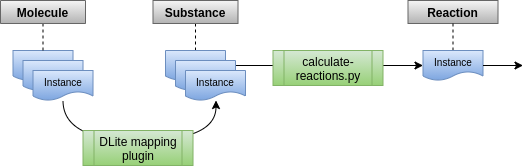

The diagram above was exported from draw.io. Its source (the exported page's mxGraphModel, read from the mxfile embedded in the PNG):
<mxGraphModel dx="1422" dy="715" grid="1" gridSize="10" guides="1" tooltips="1" connect="1" arrows="1" fold="1" page="1" pageScale="1" pageWidth="827" pageHeight="1169" math="0" shadow="0">
  <root>
    <mxCell id="cFgEa3E6WkikDPclgjx3-0" />
    <mxCell id="cFgEa3E6WkikDPclgjx3-1" parent="cFgEa3E6WkikDPclgjx3-0" />
    <mxCell id="soiHzIUpeBGoICOmNecI-6" value="" style="group" vertex="1" connectable="0" parent="cFgEa3E6WkikDPclgjx3-1">
      <mxGeometry x="212.5" y="250" width="90" height="65" as="geometry" />
    </mxCell>
    <mxCell id="soiHzIUpeBGoICOmNecI-7" value="" style="shape=document;whiteSpace=wrap;html=1;boundedLbl=1;fillColor=#dae8fc;gradientColor=#7ea6e0;strokeColor=#6c8ebf;" vertex="1" parent="soiHzIUpeBGoICOmNecI-6">
      <mxGeometry width="60" height="30" as="geometry" />
    </mxCell>
    <mxCell id="soiHzIUpeBGoICOmNecI-8" value="" style="shape=document;whiteSpace=wrap;html=1;boundedLbl=1;fillColor=#dae8fc;gradientColor=#7ea6e0;strokeColor=#6c8ebf;" vertex="1" parent="soiHzIUpeBGoICOmNecI-6">
      <mxGeometry x="10" y="10" width="60" height="30" as="geometry" />
    </mxCell>
    <mxCell id="soiHzIUpeBGoICOmNecI-9" value="&lt;font style=&quot;font-size: 10px&quot;&gt;Instance&lt;/font&gt;" style="shape=document;whiteSpace=wrap;html=1;boundedLbl=1;fillColor=#dae8fc;gradientColor=#7ea6e0;strokeColor=#6c8ebf;" vertex="1" parent="soiHzIUpeBGoICOmNecI-6">
      <mxGeometry x="20" y="20" width="60" height="30" as="geometry" />
    </mxCell>
    <mxCell id="soiHzIUpeBGoICOmNecI-3" style="edgeStyle=none;rounded=0;orthogonalLoop=1;jettySize=auto;html=1;dashed=1;strokeWidth=1;endArrow=none;endFill=0;" edge="1" parent="cFgEa3E6WkikDPclgjx3-1" source="soiHzIUpeBGoICOmNecI-4" target="soiHzIUpeBGoICOmNecI-7">
      <mxGeometry relative="1" as="geometry" />
    </mxCell>
    <mxCell id="soiHzIUpeBGoICOmNecI-4" value="Molecule" style="swimlane;fillColor=#f5f5f5;gradientColor=#b3b3b3;strokeColor=#666666;" vertex="1" collapsed="1" parent="cFgEa3E6WkikDPclgjx3-1">
      <mxGeometry x="200" y="200" width="85" height="23" as="geometry">
        <mxRectangle x="395" y="360" width="110" height="40" as="alternateBounds" />
      </mxGeometry>
    </mxCell>
    <mxCell id="soiHzIUpeBGoICOmNecI-5" value="Reaction" style="swimlane;fillColor=#f5f5f5;gradientColor=#b3b3b3;strokeColor=#666666;" vertex="1" collapsed="1" parent="cFgEa3E6WkikDPclgjx3-1">
      <mxGeometry x="607.5" y="200" width="90" height="23" as="geometry">
        <mxRectangle x="395" y="360" width="110" height="40" as="alternateBounds" />
      </mxGeometry>
    </mxCell>
    <mxCell id="soiHzIUpeBGoICOmNecI-10" style="edgeStyle=none;rounded=0;orthogonalLoop=1;jettySize=auto;html=1;dashed=1;endArrow=none;endFill=0;strokeWidth=1;" edge="1" parent="cFgEa3E6WkikDPclgjx3-1" source="soiHzIUpeBGoICOmNecI-11" target="soiHzIUpeBGoICOmNecI-5">
      <mxGeometry relative="1" as="geometry" />
    </mxCell>
    <mxCell id="soiHzIUpeBGoICOmNecI-11" value="&lt;font style=&quot;font-size: 10px&quot;&gt;Instance&lt;/font&gt;" style="shape=document;whiteSpace=wrap;html=1;boundedLbl=1;fillColor=#dae8fc;gradientColor=#7ea6e0;strokeColor=#6c8ebf;" vertex="1" parent="cFgEa3E6WkikDPclgjx3-1">
      <mxGeometry x="622.5" y="250" width="60" height="30" as="geometry" />
    </mxCell>
    <mxCell id="soiHzIUpeBGoICOmNecI-12" style="edgeStyle=none;rounded=0;orthogonalLoop=1;jettySize=auto;html=1;endArrow=classic;strokeWidth=1;" edge="1" parent="cFgEa3E6WkikDPclgjx3-1" target="soiHzIUpeBGoICOmNecI-11">
      <mxGeometry relative="1" as="geometry">
        <mxPoint x="412.5" y="265.0000000000001" as="sourcePoint" />
      </mxGeometry>
    </mxCell>
    <mxCell id="soiHzIUpeBGoICOmNecI-13" value="calculate-reactions.py" style="shape=process;whiteSpace=wrap;html=1;backgroundOutline=1;fillColor=#d5e8d4;strokeColor=#82b366;gradientColor=#97d077;" vertex="1" parent="cFgEa3E6WkikDPclgjx3-1">
      <mxGeometry x="472.5" y="250" width="110" height="35" as="geometry" />
    </mxCell>
    <mxCell id="soiHzIUpeBGoICOmNecI-14" style="edgeStyle=none;rounded=0;orthogonalLoop=1;jettySize=auto;html=1;endArrow=classic;strokeWidth=1;" edge="1" parent="cFgEa3E6WkikDPclgjx3-1" source="soiHzIUpeBGoICOmNecI-11">
      <mxGeometry relative="1" as="geometry">
        <mxPoint x="682.5" y="264.76" as="sourcePoint" />
        <mxPoint x="722.5" y="265.0000000000001" as="targetPoint" />
      </mxGeometry>
    </mxCell>
    <mxCell id="soiHzIUpeBGoICOmNecI-15" style="edgeStyle=none;rounded=0;orthogonalLoop=1;jettySize=auto;html=1;dashed=1;strokeWidth=1;endArrow=none;endFill=0;" edge="1" parent="cFgEa3E6WkikDPclgjx3-1" source="soiHzIUpeBGoICOmNecI-16" target="soiHzIUpeBGoICOmNecI-18">
      <mxGeometry relative="1" as="geometry" />
    </mxCell>
    <mxCell id="soiHzIUpeBGoICOmNecI-16" value="Substance" style="swimlane;fillColor=#f5f5f5;gradientColor=#b3b3b3;strokeColor=#666666;" vertex="1" collapsed="1" parent="cFgEa3E6WkikDPclgjx3-1">
      <mxGeometry x="352.5" y="200" width="85" height="23" as="geometry">
        <mxRectangle x="395" y="360" width="110" height="40" as="alternateBounds" />
      </mxGeometry>
    </mxCell>
    <mxCell id="soiHzIUpeBGoICOmNecI-17" value="" style="group" vertex="1" connectable="0" parent="cFgEa3E6WkikDPclgjx3-1">
      <mxGeometry x="365" y="250" width="80" height="50" as="geometry" />
    </mxCell>
    <mxCell id="soiHzIUpeBGoICOmNecI-18" value="" style="shape=document;whiteSpace=wrap;html=1;boundedLbl=1;fillColor=#dae8fc;gradientColor=#7ea6e0;strokeColor=#6c8ebf;" vertex="1" parent="soiHzIUpeBGoICOmNecI-17">
      <mxGeometry width="60" height="30" as="geometry" />
    </mxCell>
    <mxCell id="soiHzIUpeBGoICOmNecI-19" value="" style="shape=document;whiteSpace=wrap;html=1;boundedLbl=1;fillColor=#dae8fc;gradientColor=#7ea6e0;strokeColor=#6c8ebf;" vertex="1" parent="soiHzIUpeBGoICOmNecI-17">
      <mxGeometry x="10" y="10" width="60" height="30" as="geometry" />
    </mxCell>
    <mxCell id="soiHzIUpeBGoICOmNecI-20" value="&lt;font style=&quot;font-size: 10px&quot;&gt;Instance&lt;/font&gt;" style="shape=document;whiteSpace=wrap;html=1;boundedLbl=1;fillColor=#dae8fc;gradientColor=#7ea6e0;strokeColor=#6c8ebf;" vertex="1" parent="soiHzIUpeBGoICOmNecI-17">
      <mxGeometry x="20" y="20" width="60" height="30" as="geometry" />
    </mxCell>
    <mxCell id="soiHzIUpeBGoICOmNecI-22" style="edgeStyle=orthogonalEdgeStyle;rounded=0;orthogonalLoop=1;jettySize=auto;html=1;fontSize=10;endArrow=classic;endFill=1;strokeWidth=1;curved=1;" edge="1" parent="cFgEa3E6WkikDPclgjx3-1" source="soiHzIUpeBGoICOmNecI-9" target="soiHzIUpeBGoICOmNecI-20">
      <mxGeometry relative="1" as="geometry">
        <Array as="points">
          <mxPoint x="262.5" y="340" />
          <mxPoint x="415.5" y="340" />
        </Array>
      </mxGeometry>
    </mxCell>
    <mxCell id="soiHzIUpeBGoICOmNecI-23" value="DLite mapping plugin" style="shape=process;whiteSpace=wrap;html=1;backgroundOutline=1;fillColor=#d5e8d4;strokeColor=#82b366;gradientColor=#97d077;" vertex="1" parent="cFgEa3E6WkikDPclgjx3-1">
      <mxGeometry x="282.5" y="330" width="110" height="35" as="geometry" />
    </mxCell>
  </root>
</mxGraphModel>